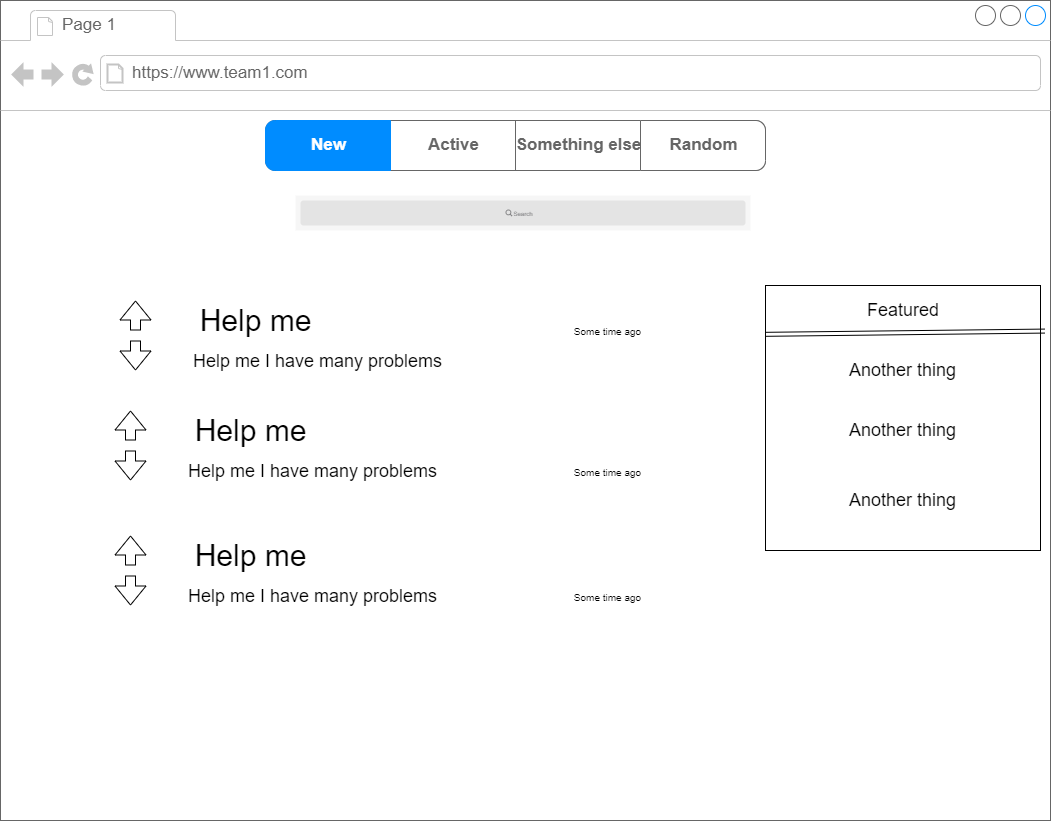

The diagram above was exported from draw.io. Its source (the exported page's mxGraphModel, read from the mxfile embedded in the PNG):
<mxGraphModel dx="1645" dy="859" grid="1" gridSize="10" guides="1" tooltips="1" connect="1" arrows="1" fold="1" page="1" pageScale="1" pageWidth="1100" pageHeight="850" background="none" math="0" shadow="0">
  <root>
    <mxCell id="0" />
    <mxCell id="1" parent="0" />
    <mxCell id="7026571954dc6520-1" value="" style="strokeWidth=1;shadow=0;dashed=0;align=center;html=1;shape=mxgraph.mockup.containers.browserWindow;rSize=0;strokeColor=#666666;mainText=,;recursiveResize=0;rounded=0;labelBackgroundColor=none;fontFamily=Verdana;fontSize=12" parent="1" vertex="1">
      <mxGeometry x="25" y="15" width="1050" height="820" as="geometry" />
    </mxCell>
    <mxCell id="7026571954dc6520-2" value="Page 1" style="strokeWidth=1;shadow=0;dashed=0;align=center;html=1;shape=mxgraph.mockup.containers.anchor;fontSize=17;fontColor=#666666;align=left;" parent="7026571954dc6520-1" vertex="1">
      <mxGeometry x="60" y="12" width="110" height="26" as="geometry" />
    </mxCell>
    <mxCell id="7026571954dc6520-3" value="https://www.team1.com" style="strokeWidth=1;shadow=0;dashed=0;align=center;html=1;shape=mxgraph.mockup.containers.anchor;rSize=0;fontSize=17;fontColor=#666666;align=left;" parent="7026571954dc6520-1" vertex="1">
      <mxGeometry x="130" y="60" width="250" height="26" as="geometry" />
    </mxCell>
    <mxCell id="xzKlFoYAMLyeCehjhX2a-33" value="" style="shape=rect;fillColor=#F6F6F6;strokeColor=none;fontSize=20;" vertex="1" parent="7026571954dc6520-1">
      <mxGeometry x="295" y="195" width="455" height="35" as="geometry" />
    </mxCell>
    <mxCell id="xzKlFoYAMLyeCehjhX2a-34" value="" style="html=1;strokeWidth=1;shadow=0;dashed=0;shape=mxgraph.ios7ui.marginRect;rx=3;ry=3;rectMargin=5;fillColor=#E4E4E4;strokeColor=none;fontSize=20;" vertex="1" parent="xzKlFoYAMLyeCehjhX2a-33">
      <mxGeometry width="454.99999999999994" height="35" as="geometry" />
    </mxCell>
    <mxCell id="xzKlFoYAMLyeCehjhX2a-35" value="Search" style="shape=mxgraph.ios7.icons.looking_glass;strokeColor=#878789;fillColor=none;fontColor=#878789;labelPosition=right;verticalLabelPosition=middle;align=left;verticalAlign=middle;fontSize=6;fontStyle=0;spacingTop=2;sketch=0;" vertex="1" parent="xzKlFoYAMLyeCehjhX2a-33">
      <mxGeometry x="0.5" y="0.5" width="6" height="6" relative="1" as="geometry">
        <mxPoint x="-17" y="-3" as="offset" />
      </mxGeometry>
    </mxCell>
    <mxCell id="xzKlFoYAMLyeCehjhX2a-36" value="" style="strokeWidth=1;shadow=0;dashed=0;align=center;html=1;shape=mxgraph.mockup.rrect;rSize=10;fillColor=#ffffff;strokeColor=#666666;fontSize=20;" vertex="1" parent="7026571954dc6520-1">
      <mxGeometry x="265" y="120" width="500" height="50" as="geometry" />
    </mxCell>
    <mxCell id="xzKlFoYAMLyeCehjhX2a-37" value="Active" style="strokeColor=inherit;fillColor=inherit;gradientColor=inherit;strokeWidth=1;shadow=0;dashed=0;align=center;html=1;shape=mxgraph.mockup.rrect;rSize=0;fontSize=17;fontColor=#666666;fontStyle=1;resizeHeight=1;" vertex="1" parent="xzKlFoYAMLyeCehjhX2a-36">
      <mxGeometry width="125" height="50" relative="1" as="geometry">
        <mxPoint x="125" as="offset" />
      </mxGeometry>
    </mxCell>
    <mxCell id="xzKlFoYAMLyeCehjhX2a-38" value="Something else" style="strokeColor=inherit;fillColor=inherit;gradientColor=inherit;strokeWidth=1;shadow=0;dashed=0;align=center;html=1;shape=mxgraph.mockup.rrect;rSize=0;fontSize=17;fontColor=#666666;fontStyle=1;resizeHeight=1;" vertex="1" parent="xzKlFoYAMLyeCehjhX2a-36">
      <mxGeometry width="125" height="50" relative="1" as="geometry">
        <mxPoint x="250" as="offset" />
      </mxGeometry>
    </mxCell>
    <mxCell id="xzKlFoYAMLyeCehjhX2a-39" value="Random" style="strokeColor=inherit;fillColor=inherit;gradientColor=inherit;strokeWidth=1;shadow=0;dashed=0;align=center;html=1;shape=mxgraph.mockup.rightButton;rSize=10;fontSize=17;fontColor=#666666;fontStyle=1;resizeHeight=1;" vertex="1" parent="xzKlFoYAMLyeCehjhX2a-36">
      <mxGeometry x="1" width="125" height="50" relative="1" as="geometry">
        <mxPoint x="-125" as="offset" />
      </mxGeometry>
    </mxCell>
    <mxCell id="xzKlFoYAMLyeCehjhX2a-40" value="New" style="strokeWidth=1;shadow=0;dashed=0;align=center;html=1;shape=mxgraph.mockup.leftButton;rSize=10;fontSize=17;fontColor=#ffffff;fontStyle=1;fillColor=#008cff;strokeColor=#008cff;resizeHeight=1;" vertex="1" parent="xzKlFoYAMLyeCehjhX2a-36">
      <mxGeometry width="125" height="50" relative="1" as="geometry" />
    </mxCell>
    <mxCell id="xzKlFoYAMLyeCehjhX2a-42" value="" style="shape=flexArrow;endArrow=classic;html=1;rounded=0;fontSize=20;" edge="1" parent="7026571954dc6520-1">
      <mxGeometry width="50" height="50" relative="1" as="geometry">
        <mxPoint x="135" y="330" as="sourcePoint" />
        <mxPoint x="135" y="300" as="targetPoint" />
      </mxGeometry>
    </mxCell>
    <mxCell id="xzKlFoYAMLyeCehjhX2a-43" value="" style="shape=flexArrow;endArrow=classic;html=1;rounded=0;fontSize=20;" edge="1" parent="7026571954dc6520-1">
      <mxGeometry width="50" height="50" relative="1" as="geometry">
        <mxPoint x="135" y="339.9999999999998" as="sourcePoint" />
        <mxPoint x="135" y="370" as="targetPoint" />
      </mxGeometry>
    </mxCell>
    <mxCell id="xzKlFoYAMLyeCehjhX2a-44" value="&lt;font style=&quot;font-size: 30px&quot;&gt;Help me&lt;/font&gt;" style="text;html=1;strokeColor=none;fillColor=none;align=center;verticalAlign=middle;whiteSpace=wrap;rounded=0;fontSize=20;" vertex="1" parent="7026571954dc6520-1">
      <mxGeometry x="147.5" y="305" width="215" height="30" as="geometry" />
    </mxCell>
    <mxCell id="xzKlFoYAMLyeCehjhX2a-46" style="edgeStyle=orthogonalEdgeStyle;rounded=0;orthogonalLoop=1;jettySize=auto;html=1;exitX=0.5;exitY=1;exitDx=0;exitDy=0;fontSize=20;" edge="1" parent="7026571954dc6520-1" source="xzKlFoYAMLyeCehjhX2a-44" target="xzKlFoYAMLyeCehjhX2a-44">
      <mxGeometry relative="1" as="geometry" />
    </mxCell>
    <mxCell id="xzKlFoYAMLyeCehjhX2a-47" value="&lt;font style=&quot;font-size: 18px&quot;&gt;Help me I have many problems&lt;/font&gt;" style="text;html=1;strokeColor=none;fillColor=none;align=center;verticalAlign=middle;whiteSpace=wrap;rounded=0;fontSize=20;" vertex="1" parent="7026571954dc6520-1">
      <mxGeometry x="155" y="345" width="325" height="30" as="geometry" />
    </mxCell>
    <mxCell id="xzKlFoYAMLyeCehjhX2a-48" value="" style="shape=flexArrow;endArrow=classic;html=1;rounded=0;fontSize=20;" edge="1" parent="7026571954dc6520-1">
      <mxGeometry width="50" height="50" relative="1" as="geometry">
        <mxPoint x="130" y="440" as="sourcePoint" />
        <mxPoint x="130" y="410" as="targetPoint" />
      </mxGeometry>
    </mxCell>
    <mxCell id="xzKlFoYAMLyeCehjhX2a-49" value="" style="shape=flexArrow;endArrow=classic;html=1;rounded=0;fontSize=20;" edge="1" parent="7026571954dc6520-1">
      <mxGeometry width="50" height="50" relative="1" as="geometry">
        <mxPoint x="130" y="449.9999999999998" as="sourcePoint" />
        <mxPoint x="130" y="479.9999999999998" as="targetPoint" />
      </mxGeometry>
    </mxCell>
    <mxCell id="xzKlFoYAMLyeCehjhX2a-50" value="&lt;font style=&quot;font-size: 30px&quot;&gt;Help me&lt;/font&gt;" style="text;html=1;strokeColor=none;fillColor=none;align=center;verticalAlign=middle;whiteSpace=wrap;rounded=0;fontSize=20;" vertex="1" parent="7026571954dc6520-1">
      <mxGeometry x="142.5" y="415" width="215" height="30" as="geometry" />
    </mxCell>
    <mxCell id="xzKlFoYAMLyeCehjhX2a-51" value="&lt;font style=&quot;font-size: 18px&quot;&gt;Help me I have many problems&lt;/font&gt;" style="text;html=1;strokeColor=none;fillColor=none;align=center;verticalAlign=middle;whiteSpace=wrap;rounded=0;fontSize=20;" vertex="1" parent="7026571954dc6520-1">
      <mxGeometry x="150" y="455" width="325" height="30" as="geometry" />
    </mxCell>
    <mxCell id="xzKlFoYAMLyeCehjhX2a-52" value="" style="shape=flexArrow;endArrow=classic;html=1;rounded=0;fontSize=20;" edge="1" parent="7026571954dc6520-1">
      <mxGeometry width="50" height="50" relative="1" as="geometry">
        <mxPoint x="130" y="565" as="sourcePoint" />
        <mxPoint x="130" y="535" as="targetPoint" />
      </mxGeometry>
    </mxCell>
    <mxCell id="xzKlFoYAMLyeCehjhX2a-53" value="" style="shape=flexArrow;endArrow=classic;html=1;rounded=0;fontSize=20;" edge="1" parent="7026571954dc6520-1">
      <mxGeometry width="50" height="50" relative="1" as="geometry">
        <mxPoint x="130" y="574.9999999999998" as="sourcePoint" />
        <mxPoint x="130" y="604.9999999999998" as="targetPoint" />
      </mxGeometry>
    </mxCell>
    <mxCell id="xzKlFoYAMLyeCehjhX2a-54" value="&lt;font style=&quot;font-size: 30px&quot;&gt;Help me&lt;/font&gt;" style="text;html=1;strokeColor=none;fillColor=none;align=center;verticalAlign=middle;whiteSpace=wrap;rounded=0;fontSize=20;" vertex="1" parent="7026571954dc6520-1">
      <mxGeometry x="142.5" y="540" width="215" height="30" as="geometry" />
    </mxCell>
    <mxCell id="xzKlFoYAMLyeCehjhX2a-55" value="&lt;font style=&quot;font-size: 18px&quot;&gt;Help me I have many problems&lt;/font&gt;" style="text;html=1;strokeColor=none;fillColor=none;align=center;verticalAlign=middle;whiteSpace=wrap;rounded=0;fontSize=20;" vertex="1" parent="7026571954dc6520-1">
      <mxGeometry x="150" y="580" width="325" height="30" as="geometry" />
    </mxCell>
    <mxCell id="xzKlFoYAMLyeCehjhX2a-56" value="" style="rounded=0;whiteSpace=wrap;html=1;fontSize=18;" vertex="1" parent="7026571954dc6520-1">
      <mxGeometry x="765" y="285" width="275" height="265" as="geometry" />
    </mxCell>
    <mxCell id="xzKlFoYAMLyeCehjhX2a-58" value="" style="shape=link;html=1;rounded=0;fontSize=18;entryX=1.015;entryY=0.172;entryDx=0;entryDy=0;entryPerimeter=0;" edge="1" parent="7026571954dc6520-1" target="xzKlFoYAMLyeCehjhX2a-56">
      <mxGeometry width="100" relative="1" as="geometry">
        <mxPoint x="765" y="333.82" as="sourcePoint" />
        <mxPoint x="865" y="333.82" as="targetPoint" />
      </mxGeometry>
    </mxCell>
    <mxCell id="xzKlFoYAMLyeCehjhX2a-59" value="Featured" style="text;html=1;strokeColor=none;fillColor=none;align=center;verticalAlign=middle;whiteSpace=wrap;rounded=0;fontSize=18;" vertex="1" parent="7026571954dc6520-1">
      <mxGeometry x="872.5" y="295" width="60" height="30" as="geometry" />
    </mxCell>
    <mxCell id="xzKlFoYAMLyeCehjhX2a-60" value="Another thing" style="text;html=1;strokeColor=none;fillColor=none;align=center;verticalAlign=middle;whiteSpace=wrap;rounded=0;fontSize=18;" vertex="1" parent="7026571954dc6520-1">
      <mxGeometry x="780" y="355" width="245" height="30" as="geometry" />
    </mxCell>
    <mxCell id="xzKlFoYAMLyeCehjhX2a-61" value="&lt;font style=&quot;font-size: 10px&quot;&gt;Some time ago&lt;/font&gt;" style="text;html=1;strokeColor=none;fillColor=none;align=center;verticalAlign=middle;whiteSpace=wrap;rounded=0;fontSize=18;" vertex="1" parent="7026571954dc6520-1">
      <mxGeometry x="565" y="314" width="85" height="30" as="geometry" />
    </mxCell>
    <mxCell id="xzKlFoYAMLyeCehjhX2a-63" value="&lt;font style=&quot;font-size: 10px&quot;&gt;Some time ago&lt;/font&gt;" style="text;html=1;strokeColor=none;fillColor=none;align=center;verticalAlign=middle;whiteSpace=wrap;rounded=0;fontSize=18;" vertex="1" parent="7026571954dc6520-1">
      <mxGeometry x="565" y="455" width="85" height="30" as="geometry" />
    </mxCell>
    <mxCell id="xzKlFoYAMLyeCehjhX2a-62" value="&lt;font style=&quot;font-size: 10px&quot;&gt;Some time ago&lt;/font&gt;" style="text;html=1;strokeColor=none;fillColor=none;align=center;verticalAlign=middle;whiteSpace=wrap;rounded=0;fontSize=18;" vertex="1" parent="7026571954dc6520-1">
      <mxGeometry x="565" y="580" width="85" height="30" as="geometry" />
    </mxCell>
    <mxCell id="xzKlFoYAMLyeCehjhX2a-65" value="Another thing" style="text;html=1;strokeColor=none;fillColor=none;align=center;verticalAlign=middle;whiteSpace=wrap;rounded=0;fontSize=18;" vertex="1" parent="7026571954dc6520-1">
      <mxGeometry x="780" y="485" width="245" height="30" as="geometry" />
    </mxCell>
    <mxCell id="xzKlFoYAMLyeCehjhX2a-64" value="Another thing" style="text;html=1;strokeColor=none;fillColor=none;align=center;verticalAlign=middle;whiteSpace=wrap;rounded=0;fontSize=18;" vertex="1" parent="7026571954dc6520-1">
      <mxGeometry x="780" y="415" width="245" height="30" as="geometry" />
    </mxCell>
  </root>
</mxGraphModel>